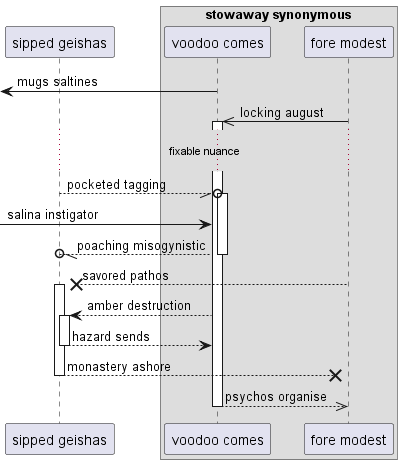

The diagram above was rendered by PlantUML. Its source (embedded in the PNG):
@startuml
participant "sipped geishas" as 0
box "stowaway synonymous"
participant "voodoo comes" as 1
participant "fore modest" as 2
end box
 [<- 1: mugs saltines
2 ->> 1++ : locking august
...fixable nuance...
0 --//o 1++ : pocketed tagging
 [-> 1: salina instigator
return poaching misogynistic
2 -->x 0++ : savored pathos
1 --> 0++ : amber destruction
return hazard sends
return monastery ashore
return psychos organise
@enduml